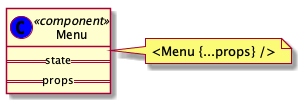

The diagram above was rendered by PlantUML. Its source (embedded in the PNG):
@startuml ../../images/component/component.png
class Menu << (C,blue) component >> {
  ==state==
  ==props==
}
note right
  <Menu {...props} />
end note
@enduml